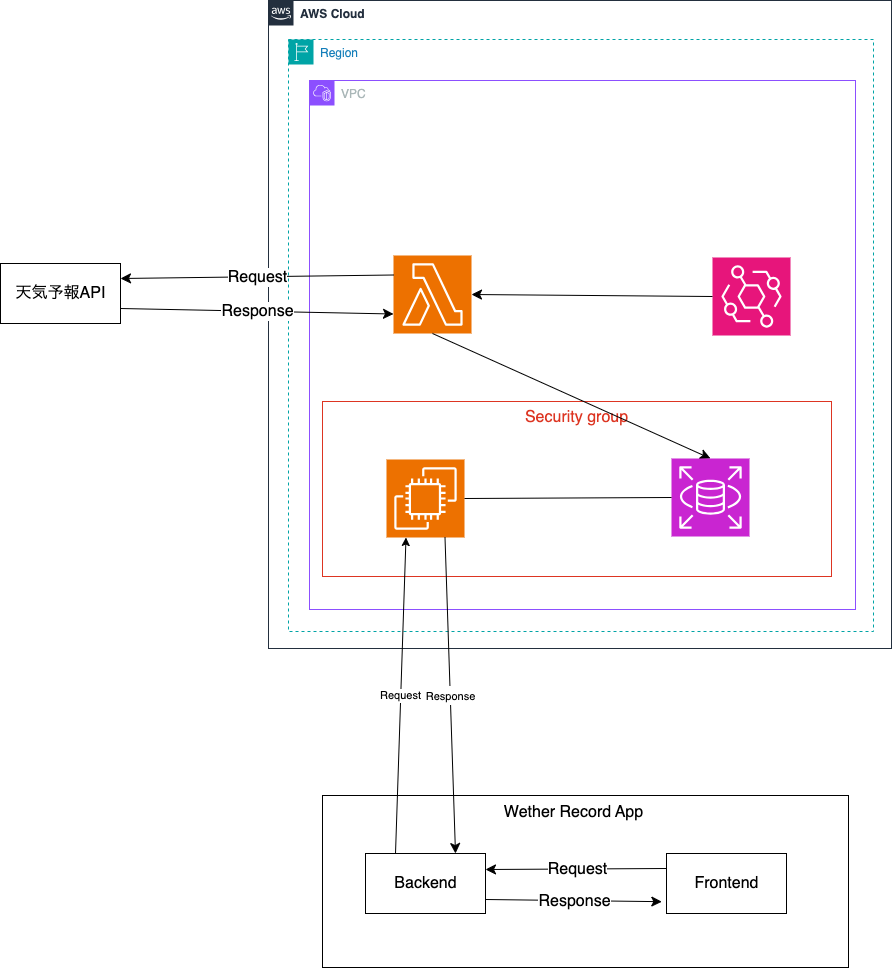

The diagram above was exported from draw.io. Its source (the exported page's mxGraphModel, read from the mxfile embedded in the PNG):
<mxGraphModel dx="2193" dy="1383" grid="0" gridSize="10" guides="1" tooltips="1" connect="1" arrows="1" fold="1" page="0" pageScale="1" pageWidth="827" pageHeight="1169" math="0" shadow="0">
  <root>
    <mxCell id="0" />
    <object label="グループ" id="1">
      <mxCell style="" parent="0" />
    </object>
    <mxCell id="9TmYdh2y9nuFqTiCn1eM-13" value="Security group" style="fillColor=none;strokeColor=#DD3522;verticalAlign=top;fontStyle=0;fontColor=#DD3522;whiteSpace=wrap;html=1;fontSize=16;" parent="1" vertex="1">
      <mxGeometry x="-28" y="226" width="509" height="175" as="geometry" />
    </mxCell>
    <mxCell id="dsVx2p4obPxfQ1tSQ4eI-1" value="AWS Cloud" style="points=[[0,0],[0.25,0],[0.5,0],[0.75,0],[1,0],[1,0.25],[1,0.5],[1,0.75],[1,1],[0.75,1],[0.5,1],[0.25,1],[0,1],[0,0.75],[0,0.5],[0,0.25]];outlineConnect=0;gradientColor=none;html=1;whiteSpace=wrap;fontSize=12;fontStyle=1;container=1;pointerEvents=0;collapsible=0;recursiveResize=0;shape=mxgraph.aws4.group;grIcon=mxgraph.aws4.group_aws_cloud_alt;strokeColor=#232F3E;fillColor=none;verticalAlign=top;align=left;spacingLeft=30;fontColor=#232F3E;dashed=0;" parent="1" vertex="1">
      <mxGeometry x="-82" y="-175" width="623" height="648" as="geometry" />
    </mxCell>
    <mxCell id="9TmYdh2y9nuFqTiCn1eM-6" value="Region" style="points=[[0,0],[0.25,0],[0.5,0],[0.75,0],[1,0],[1,0.25],[1,0.5],[1,0.75],[1,1],[0.75,1],[0.5,1],[0.25,1],[0,1],[0,0.75],[0,0.5],[0,0.25]];outlineConnect=0;gradientColor=none;html=1;whiteSpace=wrap;fontSize=12;fontStyle=0;container=1;pointerEvents=0;collapsible=0;recursiveResize=0;shape=mxgraph.aws4.group;grIcon=mxgraph.aws4.group_region;strokeColor=#00A4A6;fillColor=none;verticalAlign=top;align=left;spacingLeft=30;fontColor=#147EBA;dashed=1;" parent="1" vertex="1">
      <mxGeometry x="-62" y="-136" width="585" height="592" as="geometry" />
    </mxCell>
    <mxCell id="9TmYdh2y9nuFqTiCn1eM-7" value="VPC" style="points=[[0,0],[0.25,0],[0.5,0],[0.75,0],[1,0],[1,0.25],[1,0.5],[1,0.75],[1,1],[0.75,1],[0.5,1],[0.25,1],[0,1],[0,0.75],[0,0.5],[0,0.25]];outlineConnect=0;gradientColor=none;html=1;whiteSpace=wrap;fontSize=12;fontStyle=0;container=1;pointerEvents=0;collapsible=0;recursiveResize=0;shape=mxgraph.aws4.group;grIcon=mxgraph.aws4.group_vpc2;strokeColor=#8C4FFF;fillColor=none;verticalAlign=top;align=left;spacingLeft=30;fontColor=#AAB7B8;dashed=0;" parent="1" vertex="1">
      <mxGeometry x="-41" y="-95" width="546" height="529" as="geometry" />
    </mxCell>
    <mxCell id="9TmYdh2y9nuFqTiCn1eM-16" value="" style="sketch=0;points=[[0,0,0],[0.25,0,0],[0.5,0,0],[0.75,0,0],[1,0,0],[0,1,0],[0.25,1,0],[0.5,1,0],[0.75,1,0],[1,1,0],[0,0.25,0],[0,0.5,0],[0,0.75,0],[1,0.25,0],[1,0.5,0],[1,0.75,0]];outlineConnect=0;fontColor=#232F3E;fillColor=#ED7100;strokeColor=#ffffff;dashed=0;verticalLabelPosition=bottom;verticalAlign=top;align=center;html=1;fontSize=12;fontStyle=0;aspect=fixed;shape=mxgraph.aws4.resourceIcon;resIcon=mxgraph.aws4.lambda;" parent="9TmYdh2y9nuFqTiCn1eM-7" vertex="1">
      <mxGeometry x="84" y="175" width="78" height="78" as="geometry" />
    </mxCell>
    <mxCell id="9TmYdh2y9nuFqTiCn1eM-20" value="" style="sketch=0;points=[[0,0,0],[0.25,0,0],[0.5,0,0],[0.75,0,0],[1,0,0],[0,1,0],[0.25,1,0],[0.5,1,0],[0.75,1,0],[1,1,0],[0,0.25,0],[0,0.5,0],[0,0.75,0],[1,0.25,0],[1,0.5,0],[1,0.75,0]];outlineConnect=0;fontColor=#232F3E;fillColor=#E7157B;strokeColor=#ffffff;dashed=0;verticalLabelPosition=bottom;verticalAlign=top;align=center;html=1;fontSize=12;fontStyle=0;aspect=fixed;shape=mxgraph.aws4.resourceIcon;resIcon=mxgraph.aws4.eventbridge;" parent="9TmYdh2y9nuFqTiCn1eM-7" vertex="1">
      <mxGeometry x="403" y="177" width="78" height="78" as="geometry" />
    </mxCell>
    <mxCell id="9TmYdh2y9nuFqTiCn1eM-23" value="" style="endArrow=classic;html=1;rounded=0;fontSize=12;startSize=8;endSize=8;curved=1;exitX=0;exitY=0.5;exitDx=0;exitDy=0;exitPerimeter=0;entryX=1;entryY=0.5;entryDx=0;entryDy=0;entryPerimeter=0;" parent="9TmYdh2y9nuFqTiCn1eM-7" source="9TmYdh2y9nuFqTiCn1eM-20" target="9TmYdh2y9nuFqTiCn1eM-16" edge="1">
      <mxGeometry width="50" height="50" relative="1" as="geometry">
        <mxPoint x="137" y="108" as="sourcePoint" />
        <mxPoint x="187" y="58" as="targetPoint" />
      </mxGeometry>
    </mxCell>
    <mxCell id="9TmYdh2y9nuFqTiCn1eM-21" style="edgeStyle=none;curved=1;rounded=0;orthogonalLoop=1;jettySize=auto;html=1;exitX=0.5;exitY=0;exitDx=0;exitDy=0;fontSize=12;startSize=8;endSize=8;" parent="1" source="9TmYdh2y9nuFqTiCn1eM-13" target="9TmYdh2y9nuFqTiCn1eM-13" edge="1">
      <mxGeometry relative="1" as="geometry" />
    </mxCell>
    <object label="インスタンス" id="9TmYdh2y9nuFqTiCn1eM-8">
      <mxCell parent="0" />
    </object>
    <mxCell id="9TmYdh2y9nuFqTiCn1eM-19" value="" style="endArrow=classic;html=1;rounded=0;fontSize=12;startSize=8;endSize=8;curved=1;entryX=0.5;entryY=0;entryDx=0;entryDy=0;entryPerimeter=0;exitX=0.5;exitY=1;exitDx=0;exitDy=0;exitPerimeter=0;" parent="9TmYdh2y9nuFqTiCn1eM-8" source="9TmYdh2y9nuFqTiCn1eM-16" target="9TmYdh2y9nuFqTiCn1eM-15" edge="1">
      <mxGeometry width="50" height="50" relative="1" as="geometry">
        <mxPoint x="178" y="173" as="sourcePoint" />
        <mxPoint x="228" y="123" as="targetPoint" />
      </mxGeometry>
    </mxCell>
    <mxCell id="9TmYdh2y9nuFqTiCn1eM-14" value="" style="sketch=0;points=[[0,0,0],[0.25,0,0],[0.5,0,0],[0.75,0,0],[1,0,0],[0,1,0],[0.25,1,0],[0.5,1,0],[0.75,1,0],[1,1,0],[0,0.25,0],[0,0.5,0],[0,0.75,0],[1,0.25,0],[1,0.5,0],[1,0.75,0]];outlineConnect=0;fontColor=#232F3E;fillColor=#ED7100;strokeColor=#ffffff;dashed=0;verticalLabelPosition=bottom;verticalAlign=top;align=center;html=1;fontSize=12;fontStyle=0;aspect=fixed;shape=mxgraph.aws4.resourceIcon;resIcon=mxgraph.aws4.ec2;" parent="9TmYdh2y9nuFqTiCn1eM-8" vertex="1">
      <mxGeometry x="36" y="284" width="78" height="78" as="geometry" />
    </mxCell>
    <mxCell id="9TmYdh2y9nuFqTiCn1eM-15" value="" style="sketch=0;points=[[0,0,0],[0.25,0,0],[0.5,0,0],[0.75,0,0],[1,0,0],[0,1,0],[0.25,1,0],[0.5,1,0],[0.75,1,0],[1,1,0],[0,0.25,0],[0,0.5,0],[0,0.75,0],[1,0.25,0],[1,0.5,0],[1,0.75,0]];outlineConnect=0;fontColor=#232F3E;fillColor=#C925D1;strokeColor=#ffffff;dashed=0;verticalLabelPosition=bottom;verticalAlign=top;align=center;html=1;fontSize=12;fontStyle=0;aspect=fixed;shape=mxgraph.aws4.resourceIcon;resIcon=mxgraph.aws4.rds;" parent="9TmYdh2y9nuFqTiCn1eM-8" vertex="1">
      <mxGeometry x="321" y="283" width="78" height="78" as="geometry" />
    </mxCell>
    <object label="ネット" id="9TmYdh2y9nuFqTiCn1eM-25">
      <mxCell parent="0" />
    </object>
    <mxCell id="9TmYdh2y9nuFqTiCn1eM-28" value="" style="group" parent="9TmYdh2y9nuFqTiCn1eM-25" vertex="1" connectable="0">
      <mxGeometry x="-350" y="88" width="120" height="60" as="geometry" />
    </mxCell>
    <mxCell id="9TmYdh2y9nuFqTiCn1eM-26" value="" style="rounded=0;whiteSpace=wrap;html=1;fontSize=16;" parent="9TmYdh2y9nuFqTiCn1eM-28" vertex="1">
      <mxGeometry width="120" height="60" as="geometry" />
    </mxCell>
    <mxCell id="9TmYdh2y9nuFqTiCn1eM-27" value="天気予報API" style="text;html=1;strokeColor=none;fillColor=none;align=center;verticalAlign=middle;whiteSpace=wrap;rounded=0;fontSize=16;" parent="9TmYdh2y9nuFqTiCn1eM-28" vertex="1">
      <mxGeometry x="7" y="15" width="107" height="30" as="geometry" />
    </mxCell>
    <mxCell id="9TmYdh2y9nuFqTiCn1eM-31" value="" style="endArrow=classic;html=1;rounded=0;fontSize=12;startSize=8;endSize=8;curved=1;exitX=1;exitY=0.75;exitDx=0;exitDy=0;entryX=0;entryY=0.75;entryDx=0;entryDy=0;entryPerimeter=0;" parent="9TmYdh2y9nuFqTiCn1eM-25" source="9TmYdh2y9nuFqTiCn1eM-26" target="9TmYdh2y9nuFqTiCn1eM-16" edge="1">
      <mxGeometry relative="1" as="geometry">
        <mxPoint x="-13" y="134" as="sourcePoint" />
        <mxPoint x="87" y="134" as="targetPoint" />
      </mxGeometry>
    </mxCell>
    <mxCell id="9TmYdh2y9nuFqTiCn1eM-32" value="Response" style="edgeLabel;resizable=0;html=1;align=center;verticalAlign=middle;fontSize=16;" parent="9TmYdh2y9nuFqTiCn1eM-31" connectable="0" vertex="1">
      <mxGeometry relative="1" as="geometry" />
    </mxCell>
    <mxCell id="9TmYdh2y9nuFqTiCn1eM-33" value="" style="endArrow=classic;html=1;rounded=0;fontSize=12;startSize=8;endSize=8;curved=1;entryX=1;entryY=0.25;entryDx=0;entryDy=0;exitX=0;exitY=0.25;exitDx=0;exitDy=0;exitPerimeter=0;" parent="9TmYdh2y9nuFqTiCn1eM-25" source="9TmYdh2y9nuFqTiCn1eM-16" target="9TmYdh2y9nuFqTiCn1eM-26" edge="1">
      <mxGeometry relative="1" as="geometry">
        <mxPoint x="-127" y="134" as="sourcePoint" />
        <mxPoint x="-27" y="134" as="targetPoint" />
      </mxGeometry>
    </mxCell>
    <mxCell id="9TmYdh2y9nuFqTiCn1eM-34" value="Request" style="edgeLabel;resizable=0;html=1;align=center;verticalAlign=middle;fontSize=16;" parent="9TmYdh2y9nuFqTiCn1eM-33" connectable="0" vertex="1">
      <mxGeometry relative="1" as="geometry" />
    </mxCell>
    <object label="App" id="9TmYdh2y9nuFqTiCn1eM-35">
      <mxCell parent="0" />
    </object>
    <mxCell id="9TmYdh2y9nuFqTiCn1eM-52" value="" style="rounded=0;whiteSpace=wrap;html=1;fontSize=16;labelBackgroundColor=none;" parent="9TmYdh2y9nuFqTiCn1eM-35" vertex="1">
      <mxGeometry x="-28" y="620" width="526" height="172" as="geometry" />
    </mxCell>
    <mxCell id="9TmYdh2y9nuFqTiCn1eM-39" value="" style="group" parent="9TmYdh2y9nuFqTiCn1eM-35" vertex="1" connectable="0">
      <mxGeometry x="15" y="678" width="120" height="60" as="geometry" />
    </mxCell>
    <mxCell id="9TmYdh2y9nuFqTiCn1eM-37" value="" style="rounded=0;whiteSpace=wrap;html=1;fontSize=16;" parent="9TmYdh2y9nuFqTiCn1eM-39" vertex="1">
      <mxGeometry width="120" height="60" as="geometry" />
    </mxCell>
    <mxCell id="9TmYdh2y9nuFqTiCn1eM-38" value="Backend" style="text;html=1;strokeColor=none;fillColor=none;align=center;verticalAlign=middle;whiteSpace=wrap;rounded=0;fontSize=16;" parent="9TmYdh2y9nuFqTiCn1eM-39" vertex="1">
      <mxGeometry x="10" y="15" width="101" height="30" as="geometry" />
    </mxCell>
    <mxCell id="9TmYdh2y9nuFqTiCn1eM-41" value="" style="group" parent="9TmYdh2y9nuFqTiCn1eM-35" vertex="1" connectable="0">
      <mxGeometry x="316" y="678" width="120" height="60" as="geometry" />
    </mxCell>
    <mxCell id="9TmYdh2y9nuFqTiCn1eM-42" value="" style="rounded=0;whiteSpace=wrap;html=1;fontSize=16;" parent="9TmYdh2y9nuFqTiCn1eM-41" vertex="1">
      <mxGeometry width="120" height="60" as="geometry" />
    </mxCell>
    <mxCell id="9TmYdh2y9nuFqTiCn1eM-43" value="Frontend" style="text;html=1;strokeColor=none;fillColor=none;align=center;verticalAlign=middle;whiteSpace=wrap;rounded=0;fontSize=16;" parent="9TmYdh2y9nuFqTiCn1eM-41" vertex="1">
      <mxGeometry x="10" y="15" width="101" height="30" as="geometry" />
    </mxCell>
    <mxCell id="9TmYdh2y9nuFqTiCn1eM-48" value="" style="endArrow=classic;html=1;rounded=0;fontSize=12;startSize=8;endSize=8;curved=1;exitX=1;exitY=0.75;exitDx=0;exitDy=0;entryX=-0.039;entryY=0.803;entryDx=0;entryDy=0;entryPerimeter=0;" parent="9TmYdh2y9nuFqTiCn1eM-35" target="9TmYdh2y9nuFqTiCn1eM-42" edge="1">
      <mxGeometry relative="1" as="geometry">
        <mxPoint x="135" y="724" as="sourcePoint" />
        <mxPoint x="408" y="730" as="targetPoint" />
      </mxGeometry>
    </mxCell>
    <mxCell id="9TmYdh2y9nuFqTiCn1eM-49" value="Response" style="edgeLabel;resizable=0;html=1;align=center;verticalAlign=middle;fontSize=16;" parent="9TmYdh2y9nuFqTiCn1eM-48" connectable="0" vertex="1">
      <mxGeometry relative="1" as="geometry" />
    </mxCell>
    <mxCell id="9TmYdh2y9nuFqTiCn1eM-50" value="" style="endArrow=classic;html=1;rounded=0;fontSize=12;startSize=8;endSize=8;curved=1;entryX=1;entryY=0.25;entryDx=0;entryDy=0;exitX=0;exitY=0.25;exitDx=0;exitDy=0;" parent="9TmYdh2y9nuFqTiCn1eM-35" source="9TmYdh2y9nuFqTiCn1eM-42" edge="1">
      <mxGeometry relative="1" as="geometry">
        <mxPoint x="408" y="691" as="sourcePoint" />
        <mxPoint x="135" y="694" as="targetPoint" />
      </mxGeometry>
    </mxCell>
    <mxCell id="9TmYdh2y9nuFqTiCn1eM-51" value="Request" style="edgeLabel;resizable=0;html=1;align=center;verticalAlign=middle;fontSize=16;" parent="9TmYdh2y9nuFqTiCn1eM-50" connectable="0" vertex="1">
      <mxGeometry relative="1" as="geometry" />
    </mxCell>
    <mxCell id="9TmYdh2y9nuFqTiCn1eM-53" value="Wether Record App" style="text;html=1;strokeColor=none;fillColor=none;align=center;verticalAlign=middle;whiteSpace=wrap;rounded=0;fontSize=16;" parent="9TmYdh2y9nuFqTiCn1eM-35" vertex="1">
      <mxGeometry x="141" y="622" width="165" height="30" as="geometry" />
    </mxCell>
    <mxCell id="BEwwNq1oD4Kzmt3JngH2-3" value="" style="endArrow=classic;html=1;rounded=0;exitX=0.25;exitY=0;exitDx=0;exitDy=0;entryX=0.25;entryY=1;entryDx=0;entryDy=0;entryPerimeter=0;" edge="1" parent="9TmYdh2y9nuFqTiCn1eM-35" source="9TmYdh2y9nuFqTiCn1eM-37" target="9TmYdh2y9nuFqTiCn1eM-14">
      <mxGeometry relative="1" as="geometry">
        <mxPoint x="243" y="496" as="sourcePoint" />
        <mxPoint x="343" y="496" as="targetPoint" />
      </mxGeometry>
    </mxCell>
    <mxCell id="BEwwNq1oD4Kzmt3JngH2-4" value="Label" style="edgeLabel;resizable=0;html=1;align=center;verticalAlign=middle;" connectable="0" vertex="1" parent="BEwwNq1oD4Kzmt3JngH2-3">
      <mxGeometry relative="1" as="geometry" />
    </mxCell>
    <mxCell id="BEwwNq1oD4Kzmt3JngH2-5" value="Request" style="edgeLabel;html=1;align=center;verticalAlign=middle;resizable=0;points=[];" vertex="1" connectable="0" parent="BEwwNq1oD4Kzmt3JngH2-3">
      <mxGeometry x="0.0067" y="1" relative="1" as="geometry">
        <mxPoint as="offset" />
      </mxGeometry>
    </mxCell>
    <mxCell id="BEwwNq1oD4Kzmt3JngH2-6" value="" style="endArrow=classic;html=1;rounded=0;fontSize=9;startSize=8;endSize=8;curved=1;exitX=0.75;exitY=1;exitDx=0;exitDy=0;entryX=0.75;entryY=0;entryDx=0;entryDy=0;exitPerimeter=0;" edge="1" parent="9TmYdh2y9nuFqTiCn1eM-35" source="9TmYdh2y9nuFqTiCn1eM-14" target="9TmYdh2y9nuFqTiCn1eM-37">
      <mxGeometry relative="1" as="geometry">
        <mxPoint x="145" y="734" as="sourcePoint" />
        <mxPoint x="321" y="736" as="targetPoint" />
      </mxGeometry>
    </mxCell>
    <mxCell id="BEwwNq1oD4Kzmt3JngH2-7" value="&lt;font style=&quot;font-size: 11px;&quot;&gt;Response&lt;/font&gt;" style="edgeLabel;resizable=0;html=1;align=center;verticalAlign=middle;fontSize=16;" connectable="0" vertex="1" parent="BEwwNq1oD4Kzmt3JngH2-6">
      <mxGeometry relative="1" as="geometry" />
    </mxCell>
    <mxCell id="BEwwNq1oD4Kzmt3JngH2-13" value="" style="endArrow=none;html=1;rounded=0;exitX=1;exitY=0.5;exitDx=0;exitDy=0;exitPerimeter=0;entryX=0;entryY=0.5;entryDx=0;entryDy=0;entryPerimeter=0;" edge="1" parent="9TmYdh2y9nuFqTiCn1eM-35" source="9TmYdh2y9nuFqTiCn1eM-14" target="9TmYdh2y9nuFqTiCn1eM-15">
      <mxGeometry width="50" height="50" relative="1" as="geometry">
        <mxPoint x="197" y="379" as="sourcePoint" />
        <mxPoint x="247" y="329" as="targetPoint" />
      </mxGeometry>
    </mxCell>
  </root>
</mxGraphModel>